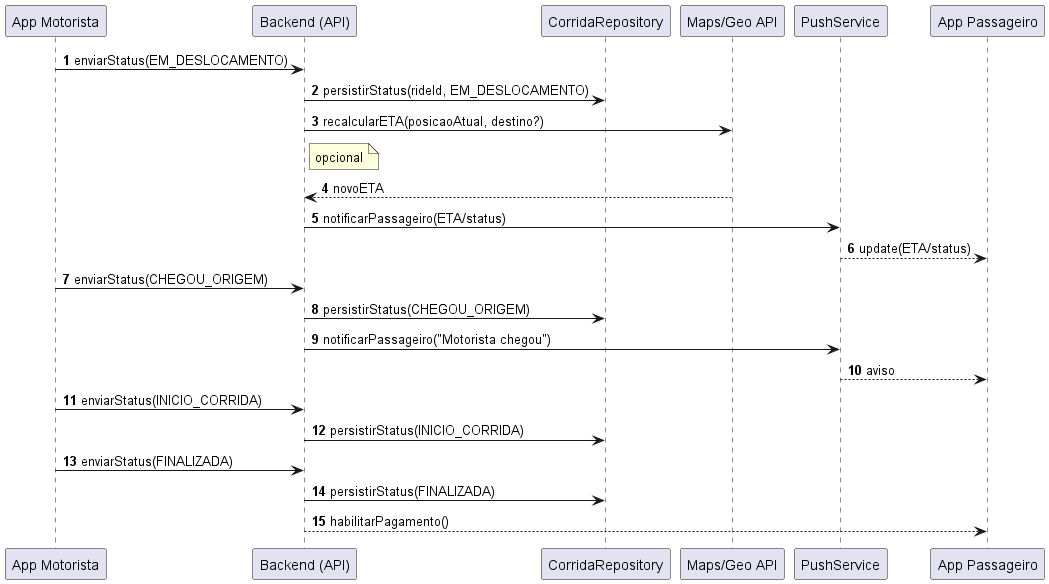

The diagram above was rendered by PlantUML. Its source (embedded in the PNG):
@startuml
autonumber
participant "App Motorista" as DAPP
participant "Backend (API)" as API
participant "CorridaRepository" as CREP
participant "Maps/Geo API" as MAP
participant "PushService" as PUSH
participant "App Passageiro" as PAPP

DAPP -> API : enviarStatus(EM_DESLOCAMENTO)
API -> CREP : persistirStatus(rideId, EM_DESLOCAMENTO)
API -> MAP : recalcularETA(posicaoAtual, destino?)
note right of API : opcional
MAP --> API : novoETA
API -> PUSH : notificarPassageiro(ETA/status)
PUSH --> PAPP : update(ETA/status)

DAPP -> API : enviarStatus(CHEGOU_ORIGEM)
API -> CREP : persistirStatus(CHEGOU_ORIGEM)
API -> PUSH : notificarPassageiro("Motorista chegou")
PUSH --> PAPP : aviso

DAPP -> API : enviarStatus(INICIO_CORRIDA)
API -> CREP : persistirStatus(INICIO_CORRIDA)

DAPP -> API : enviarStatus(FINALIZADA)
API -> CREP : persistirStatus(FINALIZADA)
API --> PAPP : habilitarPagamento()
@enduml